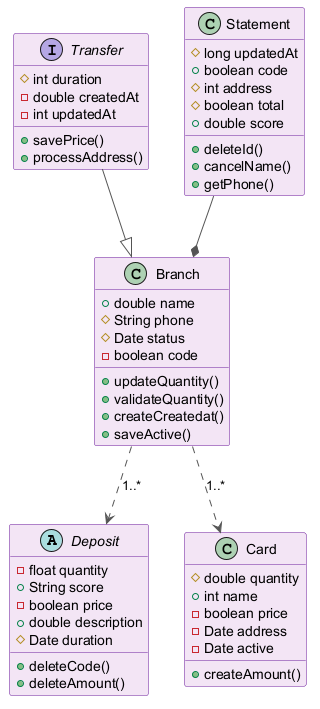

The diagram above was rendered by PlantUML. Its source (embedded in the PNG):
@startuml
skinparam backgroundColor #FFFFFF
skinparam classBackgroundColor #F3E5F5
skinparam classBorderColor #6A1B9A
skinparam ArrowColor #555555
abstract class Deposit {
  -float quantity
  +String score
  -boolean price
  +double description
  #Date duration
  +deleteCode()
  +deleteAmount()
}
class Card {
  #double quantity
  +int name
  -boolean price
  -Date address
  -Date active
  +createAmount()
}
interface Transfer {
  #int duration
  -double createdAt
  -int updatedAt
  +savePrice()
  +processAddress()
}
class Statement {
  #long updatedAt
  +boolean code
  #int address
  #boolean total
  +double score
  +deleteId()
  +cancelName()
  +getPhone()
}
class Branch {
  +double name
  #String phone
  #Date status
  -boolean code
  +updateQuantity()
  +validateQuantity()
  +createCreatedat()
  +saveActive()
}
Transfer --|> Branch
Branch ..> Card : "1..*"
Branch ..> Deposit : "1..*"
Statement --* Branch
@enduml